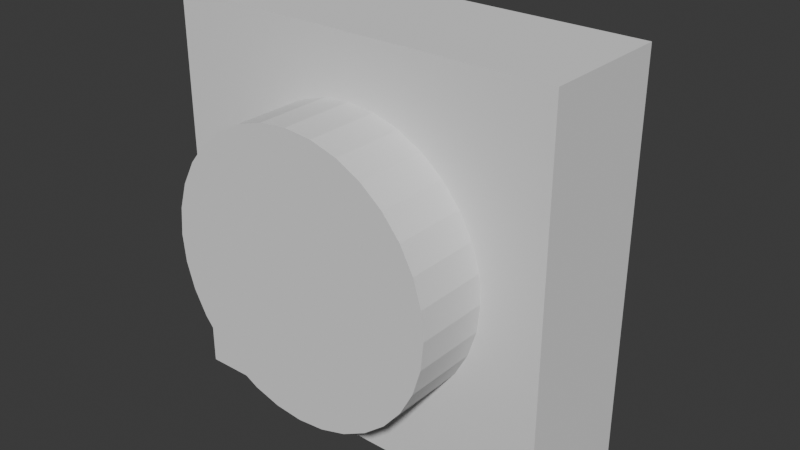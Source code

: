 # Source: OBRAMOWANIE.blend  (saved by Blender 4.2.66; exported with 4.5.12 LTS)
import bpy
from mathutils import Matrix  # noqa: F401  (used for matrix-valued properties, if any)

bpy.ops.wm.read_factory_settings(use_empty=True)
scene = bpy.context.scene
scene.name = 'Scene'

# ---- collections
col_collection = bpy.data.collections.new('Collection'); scene.collection.children.link(col_collection)

# ---- world
world_world = bpy.data.worlds.new('World'); scene.world = world_world
world_world.use_nodes = True; world_world.node_tree.nodes.clear()
_N = world_world.node_tree.nodes; _L = world_world.node_tree.links
n0 = _N.new('ShaderNodeOutputWorld'); n0.name = 'World Output'; n0.location = (300, 300)
n1 = _N.new('ShaderNodeBackground'); n1.name = 'Background'; n1.location = (10, 300)
n1.inputs[0].default_value = (0.05088, 0.05088, 0.05088, 1.0)
_L.new(n1.outputs[0], n0.inputs[0])
n0.is_active_output = True
world_world.color = (0.05088, 0.05088, 0.05088)
world_world.sun_shadow_jitter_overblur = 0.0

# ---- meshes
me_cube_001 = bpy.data.meshes.new('Cube.001')
me_cube_001.from_pydata([(-1.0, -1.0, -1.0), (-1.0, -1.0, 1.0), (-1.0, 1.0, -1.0), (-1.0, 1.0, 1.0), (1.0, -1.0, -1.0), (1.0, -1.0, 1.0), (1.0, 1.0, -1.0), (1.0, 1.0, 1.0), (-0.6667, 1.0, 0.0), (-0.6539, 1.0, -0.1301), (-0.6539, 1.0, 0.1301), (-0.5543, 1.0, -0.3704), (-0.5543, 1.0, 0.3704), (-0.4714, 1.0, -0.4714), (-0.6159, 1.0, -0.2551), (-0.6159, 1.0, 0.2551), (-0.3704, 1.0, 0.5543), (-0.1301, 1.0, 0.6539), (-0.2551, 1.0, 0.6159), (0.1301, 1.0, 0.6539), (0.4714, 1.0, 0.4714), (0.3704, 1.0, 0.5543), (0.2551, 1.0, 0.6159), (0.0, 1.0, 0.6667), (-0.4714, 1.0, 0.4714), (-0.3704, 1.0, -0.5543), (-0.1301, 1.0, -0.6539), (-0.2551, 1.0, -0.6159), (0.1301, 1.0, -0.6539), (0.3704, 1.0, -0.5543), (0.2551, 1.0, -0.6159), (0.0, 1.0, -0.6667), (0.5543, 1.0, -0.3704), (0.5543, 1.0, 0.3704), (0.6667, 1.0, 0.0), (0.6539, 1.0, -0.1301), (0.6539, 1.0, 0.1301), (0.6159, 1.0, -0.2551), (0.6159, 1.0, 0.2551), (0.4714, 1.0, -0.4714), (-0.4714, -1.0, 0.4714), (-0.3704, -1.0, 0.5543), (-0.1301, -1.0, 0.6539), (-0.2551, -1.0, 0.6159), (0.1301, -1.0, 0.6539), (0.3704, -1.0, 0.5543), (0.2551, -1.0, 0.6159), (0.0, -1.0, 0.6667), (0.5543, -1.0, -0.3704), (0.5543, -1.0, 0.3704), (0.6667, -1.0, 0.0), (0.6539, -1.0, -0.1301), (0.6539, -1.0, 0.1301), (0.6159, -1.0, -0.2551), (0.6159, -1.0, 0.2551), (0.4714, -1.0, 0.4714), (0.4714, -1.0, -0.4714), (-0.6667, -1.0, 0.0), (-0.6539, -1.0, 0.1301), (-0.6539, -1.0, -0.1301), (-0.5543, -1.0, -0.3704), (-0.5543, -1.0, 0.3704), (-0.4714, -1.0, -0.4714), (-0.6159, -1.0, -0.2551), (-0.6159, -1.0, 0.2551), (-0.3704, -1.0, -0.5543), (-0.1301, -1.0, -0.6539), (-0.2551, -1.0, -0.6159), (0.1301, -1.0, -0.6539), (0.3704, -1.0, -0.5543), (0.2551, -1.0, -0.6159), (0.0, -1.0, -0.6667), (-0.8557, -0.8557, -0.8557), (-0.8557, -0.8557, 0.8557), (-0.8557, 0.8557, -0.8557), (-0.8557, 0.8557, 0.8557), (0.8557, -0.8557, -0.8557), (0.8557, -0.8557, 0.8557), (0.8557, 0.8557, -0.8557), (0.8557, 0.8557, 0.8557), (-0.8486, 0.8286, 0.0), (-0.8323, 0.8286, -0.1656), (-0.8323, 0.8286, 0.1656), (-0.7056, 0.8286, -0.4715), (-0.7056, 0.8286, 0.4715), (-0.5923, 0.8175, -0.5923), (-0.784, 0.8286, -0.3248), (-0.784, 0.8286, 0.3248), (-0.4715, 0.8286, 0.7056), (-0.1656, 0.8286, 0.8323), (-0.3248, 0.8286, 0.784), (0.1656, 0.8286, 0.8323), (0.6001, 0.8286, 0.6001), (0.4715, 0.8286, 0.7056), (0.3248, 0.8286, 0.784), (0.0, 0.8286, 0.8486), (-0.6001, 0.8286, 0.6001), (-0.4715, 0.8286, -0.7056), (-0.1656, 0.8286, -0.8323), (-0.3248, 0.8286, -0.784), (0.1656, 0.8286, -0.8323), (0.4715, 0.8286, -0.7056), (0.3248, 0.8286, -0.784), (0.0, 0.8286, -0.8486), (0.7056, 0.8286, -0.4715), (0.7056, 0.8286, 0.4715), (0.8486, 0.8286, 0.0), (0.8323, 0.8286, -0.1656), (0.8323, 0.8286, 0.1656), (0.784, 0.8286, -0.3248), (0.784, 0.8286, 0.3248), (0.5923, 0.8175, -0.5923), (-0.6001, -0.8286, 0.6001), (-0.4715, -0.8286, 0.7056), (-0.1656, -0.8286, 0.8323), (-0.3248, -0.8286, 0.784), (0.1656, -0.8286, 0.8323), (0.4715, -0.8286, 0.7056), (0.3248, -0.8286, 0.784), (0.0, -0.8286, 0.8486), (0.7056, -0.8286, -0.4715), (0.7056, -0.8286, 0.4715), (0.8486, -0.8286, 0.0), (0.8323, -0.8286, -0.1656), (0.8323, -0.8286, 0.1656), (0.784, -0.8286, -0.3248), (0.784, -0.8286, 0.3248), (0.5923, -0.8175, 0.5923), (0.5923, -0.8175, -0.5923), (-0.8486, -0.8286, 7.806e-09), (-0.8323, -0.8286, 0.1656), (-0.8323, -0.8286, -0.1656), (-0.7056, -0.8286, -0.4715), (-0.7056, -0.8286, 0.4715), (-0.6001, -0.8286, -0.6001), (-0.784, -0.8286, -0.3248), (-0.784, -0.8286, 0.3248), (-0.4715, -0.8286, -0.7056), (-0.1656, -0.8286, -0.8323), (-0.3248, -0.8286, -0.784), (0.1656, -0.8286, -0.8323), (0.4715, -0.8286, -0.7056), (0.3248, -0.8286, -0.784), (0.0, -0.8286, -0.8486)], [], [(0, 1, 3, 2), (13, 2, 3, 7, 6, 39, 32, 37, 35, 34, 36, 38, 33, 20, 21, 22, 19, 23, 17, 18, 16, 24, 12, 15, 10, 8, 9, 14, 11), (39, 6, 2, 13, 25, 27, 26, 31, 28, 30, 29), (6, 7, 5, 4), (4, 5, 55, 49, 54, 52, 50, 51, 53, 48, 56), (55, 5, 1, 0, 4, 56, 69, 70, 68, 71, 66, 67, 65, 62, 60, 63, 59, 57, 58, 64, 61, 40, 41, 43, 42, 47, 44, 46, 45), (2, 6, 4, 0), (7, 3, 1, 5), (23, 19, 44, 47), (19, 22, 46, 44), (22, 21, 45, 46), (21, 20, 55, 45), (55, 20, 33, 49), (49, 33, 38, 54), (54, 38, 36, 52), (52, 36, 34, 50), (50, 34, 35, 51), (51, 35, 37, 53), (53, 37, 32, 48), (48, 32, 39, 56), (56, 39, 29, 69), (69, 29, 30, 70), (70, 30, 28, 68), (68, 28, 31, 71), (71, 31, 26, 66), (66, 26, 27, 67), (67, 27, 25, 65), (65, 25, 13, 62), (13, 11, 60, 62), (11, 14, 63, 60), (14, 9, 59, 63), (9, 8, 57, 59), (8, 10, 58, 57), (10, 15, 64, 58), (15, 12, 61, 64), (12, 24, 40, 61), (24, 16, 41, 40), (16, 18, 43, 41), (18, 17, 42, 43), (17, 23, 47, 42), (72, 74, 75, 73), (85, 83, 86, 81, 80, 82, 87, 84, 96, 88, 90, 89, 95, 91, 94, 93, 92, 105, 110, 108, 106, 107, 109, 104, 111, 78, 79, 75, 74), (111, 101, 102, 100, 103, 98, 99, 97, 85, 74, 78), (78, 76, 77, 79), (76, 128, 120, 125, 123, 122, 124, 126, 121, 127, 77), (127, 117, 118, 116, 119, 114, 115, 113, 112, 133, 136, 130, 129, 131, 135, 132, 134, 137, 139, 138, 143, 140, 142, 141, 128, 76, 72, 73, 77), (74, 72, 76, 78), (79, 77, 73, 75), (95, 119, 116, 91), (91, 116, 118, 94), (94, 118, 117, 93), (93, 117, 127, 92), (127, 121, 105, 92), (121, 126, 110, 105), (126, 124, 108, 110), (124, 122, 106, 108), (122, 123, 107, 106), (123, 125, 109, 107), (125, 120, 104, 109), (120, 128, 111, 104), (128, 141, 101, 111), (141, 142, 102, 101), (142, 140, 100, 102), (140, 143, 103, 100), (143, 138, 98, 103), (138, 139, 99, 98), (139, 137, 97, 99), (137, 134, 85, 97), (85, 134, 132, 83), (83, 132, 135, 86), (86, 135, 131, 81), (81, 131, 129, 80), (80, 129, 130, 82), (82, 130, 136, 87), (87, 136, 133, 84), (84, 133, 112, 96), (96, 112, 113, 88), (88, 113, 115, 90), (90, 115, 114, 89), (89, 114, 119, 95)])
_uv = me_cube_001.uv_layers.new(name='UVMap')
_uv.uv.foreach_set('vector', [0.375, 0.0, 0.625, 0.0, 0.625, 0.25, 0.375, 0.25, 0.4411, 0.3161, 0.375, 0.25, 0.625, 0.25, 0.625, 0.5, 0.375, 0.5, 0.4411, 0.4339, 0.4537, 0.4443, 0.4681, 0.452, 0.4837, 0.4567, 0.5, 0.4583, 0.5163, 0.4567, 0.5319, 0.452, 0.5463, 0.4443, 0.5589, 0.4339, 0.5693, 0.4213, 0.577, 0.4069, 0.5817, 0.3913, 0.5833, 0.375, 0.5817, 0.3587, 0.577, 0.3431, 0.5693, 0.3287, 0.5589, 0.3161, 0.5463, 0.3057, 0.5319, 0.298, 0.5163, 0.2933, 0.5, 0.2917, 0.4837, 0.2933, 0.4681, 0.298, 0.4537, 0.3057, 0.4411, 0.4339, 0.375, 0.5, 0.375, 0.25, 0.4411, 0.3161, 0.4307, 0.3287, 0.423, 0.3431, 0.4183, 0.3587, 0.4167, 0.375, 0.4183, 0.3913, 0.423, 0.4069, 0.4307, 0.4213, 0.375, 0.5, 0.625, 0.5, 0.625, 0.75, 0.375, 0.75, 0.375, 0.75, 0.625, 0.75, 0.5589, 0.8161, 0.5463, 0.8057, 0.5319, 0.798, 0.5163, 0.7933, 0.5, 0.7917, 0.4837, 0.7933, 0.4681, 0.798, 0.4537, 0.8057, 0.4411, 0.8161, 0.5589, 0.8161, 0.625, 0.75, 0.625, 1.0, 0.375, 1.0, 0.375, 0.75, 0.4411, 0.8161, 0.4307, 0.8287, 0.423, 0.8431, 0.4183, 0.8587, 0.4167, 0.875, 0.4183, 0.8913, 0.423, 0.9069, 0.4307, 0.9213, 0.4411, 0.9339, 0.4537, 0.9443, 0.4681, 0.952, 0.4837, 0.9567, 0.5, 0.9583, 0.5163, 0.9567, 0.5319, 0.952, 0.5463, 0.9443, 0.5589, 0.9339, 0.5693, 0.9213, 0.577, 0.9069, 0.5817, 0.8913, 0.5833, 0.875, 0.5817, 0.8587, 0.577, 0.8431, 0.5693, 0.8287, 0.125, 0.5, 0.375, 0.5, 0.375, 0.75, 0.125, 0.75, 0.625, 0.5, 0.875, 0.5, 0.875, 0.75, 0.625, 0.75, 1.0, 0.625, 0.9688, 0.625, 0.9688, 0.875, 1.0, 0.875, 0.9688, 0.625, 0.9375, 0.625, 0.9375, 0.875, 0.9688, 0.875, 0.9375, 0.625, 0.9062, 0.625, 0.9062, 0.875, 0.9375, 0.875, 0.9062, 0.625, 0.875, 0.625, 0.875, 0.875, 0.9062, 0.875, 0.875, 0.875, 0.875, 0.625, 0.8438, 0.625, 0.8438, 0.875, 0.8438, 0.875, 0.8438, 0.625, 0.8125, 0.625, 0.8125, 0.875, 0.8125, 0.875, 0.8125, 0.625, 0.7812, 0.625, 0.7812, 0.875, 0.7812, 0.875, 0.7812, 0.625, 0.75, 0.625, 0.75, 0.875, 0.75, 0.875, 0.75, 0.625, 0.7188, 0.625, 0.7188, 0.875, 0.7188, 0.875, 0.7188, 0.625, 0.6875, 0.625, 0.6875, 0.875, 0.6875, 0.875, 0.6875, 0.625, 0.6562, 0.625, 0.6562, 0.875, 0.6562, 0.875, 0.6562, 0.625, 0.625, 0.625, 0.625, 0.875, 0.625, 0.875, 0.625, 0.625, 0.5938, 0.625, 0.5938, 0.875, 0.5938, 0.875, 0.5938, 0.625, 0.5625, 0.625, 0.5625, 0.875, 0.5625, 0.875, 0.5625, 0.625, 0.5312, 0.625, 0.5312, 0.875, 0.5312, 0.875, 0.5312, 0.625, 0.5, 0.625, 0.5, 0.875, 0.5, 0.875, 0.5, 0.625, 0.4688, 0.625, 0.4688, 0.875, 0.4688, 0.875, 0.4688, 0.625, 0.4375, 0.625, 0.4375, 0.875, 0.4375, 0.875, 0.4375, 0.625, 0.4062, 0.625, 0.4062, 0.875, 0.4062, 0.875, 0.4062, 0.625, 0.375, 0.625, 0.375, 0.875, 0.375, 0.625, 0.3438, 0.625, 0.3438, 0.875, 0.375, 0.875, 0.3438, 0.625, 0.3125, 0.625, 0.3125, 0.875, 0.3438, 0.875, 0.3125, 0.625, 0.2812, 0.625, 0.2812, 0.875, 0.3125, 0.875, 0.2812, 0.625, 0.25, 0.625, 0.25, 0.875, 0.2812, 0.875, 0.25, 0.625, 0.2188, 0.625, 0.2188, 0.875, 0.25, 0.875, 0.2188, 0.625, 0.1875, 0.625, 0.1875, 0.875, 0.2188, 0.875, 0.1875, 0.625, 0.1562, 0.625, 0.1562, 0.875, 0.1875, 0.875, 0.1562, 0.625, 0.125, 0.625, 0.125, 0.875, 0.1562, 0.875, 0.125, 0.625, 0.09375, 0.625, 0.09375, 0.875, 0.125, 0.875, 0.09375, 0.625, 0.0625, 0.625, 0.0625, 0.875, 0.09375, 0.875, 0.0625, 0.625, 0.03125, 0.625, 0.03125, 0.875, 0.0625, 0.875, 0.03125, 0.625, 0.0, 0.625, 0.0, 0.875, 0.03125, 0.875, 0.375, 0.0, 0.375, 0.25, 0.625, 0.25, 0.625, 0.0, 0.4411, 0.3161, 0.4537, 0.3057, 0.4681, 0.298, 0.4837, 0.2933, 0.5, 0.2917, 0.5163, 0.2933, 0.5319, 0.298, 0.5463, 0.3057, 0.5589, 0.3161, 0.5693, 0.3287, 0.577, 0.3431, 0.5817, 0.3587, 0.5833, 0.375, 0.5817, 0.3913, 0.577, 0.4069, 0.5693, 0.4213, 0.5589, 0.4339, 0.5463, 0.4443, 0.5319, 0.452, 0.5163, 0.4567, 0.5, 0.4583, 0.4837, 0.4567, 0.4681, 0.452, 0.4537, 0.4443, 0.4411, 0.4339, 0.375, 0.5, 0.625, 0.5, 0.625, 0.25, 0.375, 0.25, 0.4411, 0.4339, 0.4307, 0.4213, 0.423, 0.4069, 0.4183, 0.3913, 0.4167, 0.375, 0.4183, 0.3587, 0.423, 0.3431, 0.4307, 0.3287, 0.4411, 0.3161, 0.375, 0.25, 0.375, 0.5, 0.375, 0.5, 0.375, 0.75, 0.625, 0.75, 0.625, 0.5, 0.375, 0.75, 0.4411, 0.8161, 0.4537, 0.8057, 0.4681, 0.798, 0.4837, 0.7933, 0.5, 0.7917, 0.5163, 0.7933, 0.5319, 0.798, 0.5463, 0.8057, 0.5589, 0.8161, 0.625, 0.75, 0.5589, 0.8161, 0.5693, 0.8287, 0.577, 0.8431, 0.5817, 0.8587, 0.5833, 0.875, 0.5817, 0.8913, 0.577, 0.9069, 0.5693, 0.9213, 0.5589, 0.9339, 0.5463, 0.9443, 0.5319, 0.952, 0.5163, 0.9567, 0.5, 0.9583, 0.4837, 0.9567, 0.4681, 0.952, 0.4537, 0.9443, 0.4411, 0.9339, 0.4307, 0.9213, 0.423, 0.9069, 0.4183, 0.8913, 0.4167, 0.875, 0.4183, 0.8587, 0.423, 0.8431, 0.4307, 0.8287, 0.4411, 0.8161, 0.375, 0.75, 0.375, 1.0, 0.625, 1.0, 0.625, 0.75, 0.125, 0.5, 0.125, 0.75, 0.375, 0.75, 0.375, 0.5, 0.625, 0.5, 0.625, 0.75, 0.875, 0.75, 0.875, 0.5, 1.0, 0.625, 1.0, 0.875, 0.9688, 0.875, 0.9688, 0.625, 0.9688, 0.625, 0.9688, 0.875, 0.9375, 0.875, 0.9375, 0.625, 0.9375, 0.625, 0.9375, 0.875, 0.9062, 0.875, 0.9062, 0.625, 0.9062, 0.625, 0.9062, 0.875, 0.875, 0.875, 0.875, 0.625, 0.875, 0.875, 0.8438, 0.875, 0.8438, 0.625, 0.875, 0.625, 0.8438, 0.875, 0.8125, 0.875, 0.8125, 0.625, 0.8438, 0.625, 0.8125, 0.875, 0.7812, 0.875, 0.7812, 0.625, 0.8125, 0.625, 0.7812, 0.875, 0.75, 0.875, 0.75, 0.625, 0.7812, 0.625, 0.75, 0.875, 0.7188, 0.875, 0.7188, 0.625, 0.75, 0.625, 0.7188, 0.875, 0.6875, 0.875, 0.6875, 0.625, 0.7188, 0.625, 0.6875, 0.875, 0.6562, 0.875, 0.6562, 0.625, 0.6875, 0.625, 0.6562, 0.875, 0.625, 0.875, 0.625, 0.625, 0.6562, 0.625, 0.625, 0.875, 0.5938, 0.875, 0.5938, 0.625, 0.625, 0.625, 0.5938, 0.875, 0.5625, 0.875, 0.5625, 0.625, 0.5938, 0.625, 0.5625, 0.875, 0.5312, 0.875, 0.5312, 0.625, 0.5625, 0.625, 0.5312, 0.875, 0.5, 0.875, 0.5, 0.625, 0.5312, 0.625, 0.5, 0.875, 0.4688, 0.875, 0.4688, 0.625, 0.5, 0.625, 0.4688, 0.875, 0.4375, 0.875, 0.4375, 0.625, 0.4688, 0.625, 0.4375, 0.875, 0.4062, 0.875, 0.4062, 0.625, 0.4375, 0.625, 0.4062, 0.875, 0.375, 0.875, 0.375, 0.625, 0.4062, 0.625, 0.375, 0.625, 0.375, 0.875, 0.3438, 0.875, 0.3438, 0.625, 0.3438, 0.625, 0.3438, 0.875, 0.3125, 0.875, 0.3125, 0.625, 0.3125, 0.625, 0.3125, 0.875, 0.2812, 0.875, 0.2812, 0.625, 0.2812, 0.625, 0.2812, 0.875, 0.25, 0.875, 0.25, 0.625, 0.25, 0.625, 0.25, 0.875, 0.2188, 0.875, 0.2188, 0.625, 0.2188, 0.625, 0.2188, 0.875, 0.1875, 0.875, 0.1875, 0.625, 0.1875, 0.625, 0.1875, 0.875, 0.1562, 0.875, 0.1562, 0.625, 0.1562, 0.625, 0.1562, 0.875, 0.125, 0.875, 0.125, 0.625, 0.125, 0.625, 0.125, 0.875, 0.09375, 0.875, 0.09375, 0.625, 0.09375, 0.625, 0.09375, 0.875, 0.0625, 0.875, 0.0625, 0.625, 0.0625, 0.625, 0.0625, 0.875, 0.03125, 0.875, 0.03125, 0.625, 0.03125, 0.625, 0.03125, 0.875, 0.0, 0.875, 0.0, 0.625])
me_cube_001.update()
me_cylinder = bpy.data.meshes.new('Cylinder')
me_cylinder.from_pydata([(0.0, 1.0, -1.0), (0.0, 1.0, 1.0), (0.1951, 0.9808, -1.0), (0.1951, 0.9808, 1.0), (0.3827, 0.9239, -1.0), (0.3827, 0.9239, 1.0), (0.5556, 0.8315, -1.0), (0.5556, 0.8315, 1.0), (0.7071, 0.7071, -1.0), (0.7071, 0.7071, 1.0), (0.8315, 0.5556, -1.0), (0.8315, 0.5556, 1.0), (0.9239, 0.3827, -1.0), (0.9239, 0.3827, 1.0), (0.9808, 0.1951, -1.0), (0.9808, 0.1951, 1.0), (1.0, 0.0, -1.0), (1.0, 0.0, 1.0), (0.9808, -0.1951, -1.0), (0.9808, -0.1951, 1.0), (0.9239, -0.3827, -1.0), (0.9239, -0.3827, 1.0), (0.8315, -0.5556, -1.0), (0.8315, -0.5556, 1.0), (0.7071, -0.7071, -1.0), (0.7071, -0.7071, 1.0), (0.5556, -0.8315, -1.0), (0.5556, -0.8315, 1.0), (0.3827, -0.9239, -1.0), (0.3827, -0.9239, 1.0), (0.1951, -0.9808, -1.0), (0.1951, -0.9808, 1.0), (0.0, -1.0, -1.0), (0.0, -1.0, 1.0), (-0.1951, -0.9808, -1.0), (-0.1951, -0.9808, 1.0), (-0.3827, -0.9239, -1.0), (-0.3827, -0.9239, 1.0), (-0.5556, -0.8315, -1.0), (-0.5556, -0.8315, 1.0), (-0.7071, -0.7071, -1.0), (-0.7071, -0.7071, 1.0), (-0.8315, -0.5556, -1.0), (-0.8315, -0.5556, 1.0), (-0.9239, -0.3827, -1.0), (-0.9239, -0.3827, 1.0), (-0.9808, -0.1951, -1.0), (-0.9808, -0.1951, 1.0), (-1.0, 0.0, -1.0), (-1.0, 0.0, 1.0), (-0.9808, 0.1951, -1.0), (-0.9808, 0.1951, 1.0), (-0.9239, 0.3827, -1.0), (-0.9239, 0.3827, 1.0), (-0.8315, 0.5556, -1.0), (-0.8315, 0.5556, 1.0), (-0.7071, 0.7071, -1.0), (-0.7071, 0.7071, 1.0), (-0.5556, 0.8315, -1.0), (-0.5556, 0.8315, 1.0), (-0.3827, 0.9239, -1.0), (-0.3827, 0.9239, 1.0), (-0.1951, 0.9808, -1.0), (-0.1951, 0.9808, 1.0)], [], [(0, 1, 3, 2), (2, 3, 5, 4), (4, 5, 7, 6), (6, 7, 9, 8), (8, 9, 11, 10), (10, 11, 13, 12), (12, 13, 15, 14), (14, 15, 17, 16), (16, 17, 19, 18), (18, 19, 21, 20), (20, 21, 23, 22), (22, 23, 25, 24), (24, 25, 27, 26), (26, 27, 29, 28), (28, 29, 31, 30), (30, 31, 33, 32), (32, 33, 35, 34), (34, 35, 37, 36), (36, 37, 39, 38), (38, 39, 41, 40), (40, 41, 43, 42), (42, 43, 45, 44), (44, 45, 47, 46), (46, 47, 49, 48), (48, 49, 51, 50), (50, 51, 53, 52), (52, 53, 55, 54), (54, 55, 57, 56), (56, 57, 59, 58), (58, 59, 61, 60), (3, 1, 63, 61, 59, 57, 55, 53, 51, 49, 47, 45, 43, 41, 39, 37, 35, 33, 31, 29, 27, 25, 23, 21, 19, 17, 15, 13, 11, 9, 7, 5), (60, 61, 63, 62), (62, 63, 1, 0), (0, 2, 4, 6, 8, 10, 12, 14, 16, 18, 20, 22, 24, 26, 28, 30, 32, 34, 36, 38, 40, 42, 44, 46, 48, 50, 52, 54, 56, 58, 60, 62)])
_uv = me_cylinder.uv_layers.new(name='UVMap')
_uv.uv.foreach_set('vector', [1.0, 0.5, 1.0, 1.0, 0.9688, 1.0, 0.9688, 0.5, 0.9688, 0.5, 0.9688, 1.0, 0.9375, 1.0, 0.9375, 0.5, 0.9375, 0.5, 0.9375, 1.0, 0.9062, 1.0, 0.9062, 0.5, 0.9062, 0.5, 0.9062, 1.0, 0.875, 1.0, 0.875, 0.5, 0.875, 0.5, 0.875, 1.0, 0.8438, 1.0, 0.8438, 0.5, 0.8438, 0.5, 0.8438, 1.0, 0.8125, 1.0, 0.8125, 0.5, 0.8125, 0.5, 0.8125, 1.0, 0.7812, 1.0, 0.7812, 0.5, 0.7812, 0.5, 0.7812, 1.0, 0.75, 1.0, 0.75, 0.5, 0.75, 0.5, 0.75, 1.0, 0.7188, 1.0, 0.7188, 0.5, 0.7188, 0.5, 0.7188, 1.0, 0.6875, 1.0, 0.6875, 0.5, 0.6875, 0.5, 0.6875, 1.0, 0.6562, 1.0, 0.6562, 0.5, 0.6562, 0.5, 0.6562, 1.0, 0.625, 1.0, 0.625, 0.5, 0.625, 0.5, 0.625, 1.0, 0.5938, 1.0, 0.5938, 0.5, 0.5938, 0.5, 0.5938, 1.0, 0.5625, 1.0, 0.5625, 0.5, 0.5625, 0.5, 0.5625, 1.0, 0.5312, 1.0, 0.5312, 0.5, 0.5312, 0.5, 0.5312, 1.0, 0.5, 1.0, 0.5, 0.5, 0.5, 0.5, 0.5, 1.0, 0.4688, 1.0, 0.4688, 0.5, 0.4688, 0.5, 0.4688, 1.0, 0.4375, 1.0, 0.4375, 0.5, 0.4375, 0.5, 0.4375, 1.0, 0.4062, 1.0, 0.4062, 0.5, 0.4062, 0.5, 0.4062, 1.0, 0.375, 1.0, 0.375, 0.5, 0.375, 0.5, 0.375, 1.0, 0.3438, 1.0, 0.3438, 0.5, 0.3438, 0.5, 0.3438, 1.0, 0.3125, 1.0, 0.3125, 0.5, 0.3125, 0.5, 0.3125, 1.0, 0.2812, 1.0, 0.2812, 0.5, 0.2812, 0.5, 0.2812, 1.0, 0.25, 1.0, 0.25, 0.5, 0.25, 0.5, 0.25, 1.0, 0.2188, 1.0, 0.2188, 0.5, 0.2188, 0.5, 0.2188, 1.0, 0.1875, 1.0, 0.1875, 0.5, 0.1875, 0.5, 0.1875, 1.0, 0.1562, 1.0, 0.1562, 0.5, 0.1562, 0.5, 0.1562, 1.0, 0.125, 1.0, 0.125, 0.5, 0.125, 0.5, 0.125, 1.0, 0.09375, 1.0, 0.09375, 0.5, 0.09375, 0.5, 0.09375, 1.0, 0.0625, 1.0, 0.0625, 0.5, 0.2968, 0.4854, 0.25, 0.49, 0.2032, 0.4854, 0.1582, 0.4717, 0.1167, 0.4496, 0.08029, 0.4197, 0.05045, 0.3833, 0.02827, 0.3418, 0.01461, 0.2968, 0.01, 0.25, 0.01461, 0.2032, 0.02827, 0.1582, 0.05045, 0.1167, 0.08029, 0.08029, 0.1167, 0.05045, 0.1582, 0.02827, 0.2032, 0.01461, 0.25, 0.01, 0.2968, 0.01461, 0.3418, 0.02827, 0.3833, 0.05045, 0.4197, 0.08029, 0.4496, 0.1167, 0.4717, 0.1582, 0.4854, 0.2032, 0.49, 0.25, 0.4854, 0.2968, 0.4717, 0.3418, 0.4496, 0.3833, 0.4197, 0.4197, 0.3833, 0.4496, 0.3418, 0.4717, 0.0625, 0.5, 0.0625, 1.0, 0.03125, 1.0, 0.03125, 0.5, 0.03125, 0.5, 0.03125, 1.0, 0.0, 1.0, 0.0, 0.5, 0.75, 0.49, 0.7968, 0.4854, 0.8418, 0.4717, 0.8833, 0.4496, 0.9197, 0.4197, 0.9496, 0.3833, 0.9717, 0.3418, 0.9854, 0.2968, 0.99, 0.25, 0.9854, 0.2032, 0.9717, 0.1582, 0.9496, 0.1167, 0.9197, 0.08029, 0.8833, 0.05045, 0.8418, 0.02827, 0.7968, 0.01461, 0.75, 0.01, 0.7032, 0.01461, 0.6582, 0.02827, 0.6167, 0.05045, 0.5803, 0.08029, 0.5504, 0.1167, 0.5283, 0.1582, 0.5146, 0.2032, 0.51, 0.25, 0.5146, 0.2968, 0.5283, 0.3418, 0.5504, 0.3833, 0.5803, 0.4197, 0.6167, 0.4496, 0.6582, 0.4717, 0.7032, 0.4854])
me_cylinder.update()

# ---- objects
ob_cube = bpy.data.objects.new('Cube', me_cube_001)
ob_cylinder = bpy.data.objects.new('Cylinder', me_cylinder)

# ---- transforms, parenting, visibility, modifiers, constraints
ob_cube.location = (0.0, 0.0, 0.0)
ob_cube.scale = (14.25, 4.75, 14.25)
ob_cylinder.location = (0.0, 0.0, 0.0)
ob_cylinder.rotation_euler = (1.571, -0.0, 0.0)
ob_cylinder.scale = (10.0, 10.0, 10.0)

# ---- collection membership
col_collection.objects.link(ob_cube)
col_collection.objects.link(ob_cylinder)

# ---- scene / render settings (as saved in the file)
scene.frame_start = 1; scene.frame_end = 250; scene.frame_set(1)
scene.render.engine = 'BLENDER_EEVEE_NEXT'
scene.unit_settings.scale_length = 0.001
bpy.context.view_layer.update()

# ---- added for rendering (the .blend has no active camera and no usable light): camera, sun
cam_auto = bpy.data.cameras.new('AutoCamera')
cam_auto.lens = 50.0
cam_auto.sensor_width = 36.0
cam_auto.clip_end = 1000.0
ob_auto_camera = bpy.data.objects.new('AutoCamera', cam_auto)
scene.collection.objects.link(ob_auto_camera)
ob_auto_camera.location = (41.6305, -49.9566, 33.3044)
ob_auto_camera.rotation_euler = (1.09748, -7.21219e-08, 0.694738)
scene.camera = ob_auto_camera
light_auto_sun = bpy.data.lights.new('AutoSun', 'SUN')
light_auto_sun.energy = 3.0
light_auto_sun.angle = 0.0523599
ob_auto_sun = bpy.data.objects.new('AutoSun', light_auto_sun)
scene.collection.objects.link(ob_auto_sun)
ob_auto_sun.rotation_euler = (0.872665, 0.174533, 0.523599)
bpy.context.view_layer.update()
